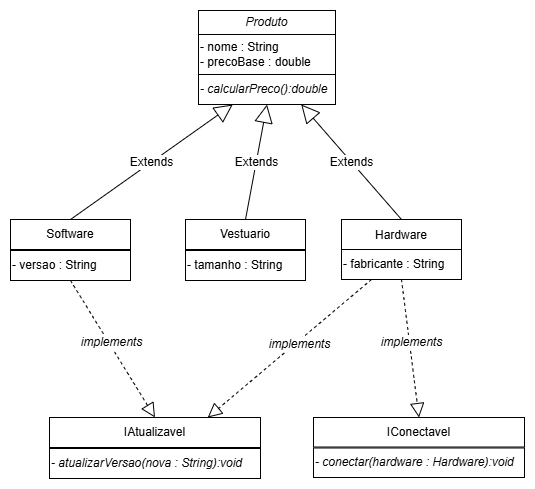

The diagram above was exported from draw.io. Its source (the exported page's mxGraphModel, read from the mxfile embedded in the PNG):
<mxGraphModel dx="1266" dy="917" grid="0" gridSize="10" guides="1" tooltips="1" connect="1" arrows="1" fold="1" page="0" pageScale="1" pageWidth="827" pageHeight="1169" math="0" shadow="0">
  <root>
    <mxCell id="0" />
    <mxCell id="1" parent="0" />
    <mxCell id="S_soXjXPB6ESp-O5LCIo-4" value="Extends" style="endArrow=block;endSize=16;endFill=0;html=1;rounded=0;fontSize=12;curved=1;exitX=0.5;exitY=0;exitDx=0;exitDy=0;entryX=0.25;entryY=1;entryDx=0;entryDy=0;" edge="1" parent="1" source="S_soXjXPB6ESp-O5LCIo-2" target="S_soXjXPB6ESp-O5LCIo-10">
      <mxGeometry width="160" relative="1" as="geometry">
        <mxPoint x="121" y="200" as="sourcePoint" />
        <mxPoint x="155" y="64" as="targetPoint" />
      </mxGeometry>
    </mxCell>
    <mxCell id="S_soXjXPB6ESp-O5LCIo-5" value="Extends" style="endArrow=block;endSize=16;endFill=0;html=1;rounded=0;fontSize=12;curved=1;entryX=0.75;entryY=1;entryDx=0;entryDy=0;exitX=0.5;exitY=0;exitDx=0;exitDy=0;" edge="1" parent="1" source="S_soXjXPB6ESp-O5LCIo-3" target="S_soXjXPB6ESp-O5LCIo-10">
      <mxGeometry width="160" relative="1" as="geometry">
        <mxPoint x="298" y="200" as="sourcePoint" />
        <mxPoint x="216" y="55" as="targetPoint" />
      </mxGeometry>
    </mxCell>
    <mxCell id="S_soXjXPB6ESp-O5LCIo-11" value="" style="group" vertex="1" connectable="0" parent="1">
      <mxGeometry x="135" y="-69" width="137" height="94" as="geometry" />
    </mxCell>
    <mxCell id="S_soXjXPB6ESp-O5LCIo-7" value="" style="group" vertex="1" connectable="0" parent="S_soXjXPB6ESp-O5LCIo-11">
      <mxGeometry width="137" height="64" as="geometry" />
    </mxCell>
    <mxCell id="S_soXjXPB6ESp-O5LCIo-1" value="- nome : String&lt;div&gt;- precoBase : double&lt;/div&gt;" style="rounded=0;whiteSpace=wrap;html=1;align=left;" vertex="1" parent="S_soXjXPB6ESp-O5LCIo-7">
      <mxGeometry y="24" width="137" height="40" as="geometry" />
    </mxCell>
    <mxCell id="S_soXjXPB6ESp-O5LCIo-6" value="&lt;i&gt;Produto&lt;/i&gt;" style="rounded=0;whiteSpace=wrap;html=1;" vertex="1" parent="S_soXjXPB6ESp-O5LCIo-7">
      <mxGeometry width="137" height="24" as="geometry" />
    </mxCell>
    <mxCell id="S_soXjXPB6ESp-O5LCIo-10" value="&lt;i&gt;- calcularPreco():double&lt;/i&gt;" style="rounded=0;whiteSpace=wrap;html=1;align=left;" vertex="1" parent="S_soXjXPB6ESp-O5LCIo-11">
      <mxGeometry y="64" width="137" height="30" as="geometry" />
    </mxCell>
    <mxCell id="S_soXjXPB6ESp-O5LCIo-12" value="" style="group" vertex="1" connectable="0" parent="1">
      <mxGeometry x="-53" y="140" width="120" height="61" as="geometry" />
    </mxCell>
    <mxCell id="S_soXjXPB6ESp-O5LCIo-2" value="Software" style="rounded=0;whiteSpace=wrap;html=1;" vertex="1" parent="S_soXjXPB6ESp-O5LCIo-12">
      <mxGeometry width="120" height="30" as="geometry" />
    </mxCell>
    <mxCell id="S_soXjXPB6ESp-O5LCIo-8" value="- versao : String" style="rounded=0;whiteSpace=wrap;html=1;align=left;" vertex="1" parent="S_soXjXPB6ESp-O5LCIo-12">
      <mxGeometry y="31" width="120" height="30" as="geometry" />
    </mxCell>
    <mxCell id="S_soXjXPB6ESp-O5LCIo-13" value="" style="group" vertex="1" connectable="0" parent="1">
      <mxGeometry x="278" y="140" width="120" height="60" as="geometry" />
    </mxCell>
    <mxCell id="S_soXjXPB6ESp-O5LCIo-3" value="Hardware" style="rounded=0;whiteSpace=wrap;html=1;" vertex="1" parent="S_soXjXPB6ESp-O5LCIo-13">
      <mxGeometry width="120" height="31" as="geometry" />
    </mxCell>
    <mxCell id="S_soXjXPB6ESp-O5LCIo-9" value="- fabricante : String" style="rounded=0;whiteSpace=wrap;html=1;align=left;" vertex="1" parent="S_soXjXPB6ESp-O5LCIo-13">
      <mxGeometry y="30" width="120" height="30" as="geometry" />
    </mxCell>
    <mxCell id="S_soXjXPB6ESp-O5LCIo-14" value="" style="group" vertex="1" connectable="0" parent="1">
      <mxGeometry x="122" y="140" width="120" height="61" as="geometry" />
    </mxCell>
    <mxCell id="S_soXjXPB6ESp-O5LCIo-15" value="Vestuario" style="rounded=0;whiteSpace=wrap;html=1;" vertex="1" parent="S_soXjXPB6ESp-O5LCIo-14">
      <mxGeometry width="120" height="30" as="geometry" />
    </mxCell>
    <mxCell id="S_soXjXPB6ESp-O5LCIo-16" value="- tamanho : String" style="rounded=0;whiteSpace=wrap;html=1;align=left;" vertex="1" parent="S_soXjXPB6ESp-O5LCIo-14">
      <mxGeometry y="31" width="120" height="30" as="geometry" />
    </mxCell>
    <mxCell id="S_soXjXPB6ESp-O5LCIo-18" value="Extends" style="endArrow=block;endSize=16;endFill=0;html=1;rounded=0;fontSize=12;curved=1;entryX=0.5;entryY=1;entryDx=0;entryDy=0;exitX=0.5;exitY=0;exitDx=0;exitDy=0;" edge="1" parent="1" source="S_soXjXPB6ESp-O5LCIo-15" target="S_soXjXPB6ESp-O5LCIo-10">
      <mxGeometry width="160" relative="1" as="geometry">
        <mxPoint x="348" y="150" as="sourcePoint" />
        <mxPoint x="248" y="35" as="targetPoint" />
      </mxGeometry>
    </mxCell>
    <mxCell id="S_soXjXPB6ESp-O5LCIo-19" value="" style="group" vertex="1" connectable="0" parent="1">
      <mxGeometry x="-14" y="338" width="211" height="61" as="geometry" />
    </mxCell>
    <mxCell id="S_soXjXPB6ESp-O5LCIo-20" value="IAtualizavel" style="rounded=0;whiteSpace=wrap;html=1;" vertex="1" parent="S_soXjXPB6ESp-O5LCIo-19">
      <mxGeometry width="211" height="30" as="geometry" />
    </mxCell>
    <mxCell id="S_soXjXPB6ESp-O5LCIo-21" value="&lt;i&gt;- atualizarVersao(nova : String):void&lt;/i&gt;" style="rounded=0;whiteSpace=wrap;html=1;align=left;" vertex="1" parent="S_soXjXPB6ESp-O5LCIo-19">
      <mxGeometry y="31" width="211" height="30" as="geometry" />
    </mxCell>
    <mxCell id="S_soXjXPB6ESp-O5LCIo-22" value="" style="endArrow=block;dashed=1;endFill=0;endSize=12;html=1;rounded=0;fontSize=12;curved=1;exitX=0.5;exitY=1;exitDx=0;exitDy=0;entryX=0.5;entryY=0;entryDx=0;entryDy=0;" edge="1" parent="1" source="S_soXjXPB6ESp-O5LCIo-8" target="S_soXjXPB6ESp-O5LCIo-20">
      <mxGeometry width="160" relative="1" as="geometry">
        <mxPoint x="101" y="201" as="sourcePoint" />
        <mxPoint x="261" y="201" as="targetPoint" />
      </mxGeometry>
    </mxCell>
    <mxCell id="S_soXjXPB6ESp-O5LCIo-23" value="&lt;i&gt;implements&lt;/i&gt;" style="edgeLabel;html=1;align=center;verticalAlign=middle;resizable=0;points=[];fontSize=12;" vertex="1" connectable="0" parent="S_soXjXPB6ESp-O5LCIo-22">
      <mxGeometry x="-0.094" y="2" relative="1" as="geometry">
        <mxPoint as="offset" />
      </mxGeometry>
    </mxCell>
    <mxCell id="S_soXjXPB6ESp-O5LCIo-24" value="" style="group" vertex="1" connectable="0" parent="1">
      <mxGeometry x="250" y="338" width="211" height="60" as="geometry" />
    </mxCell>
    <mxCell id="S_soXjXPB6ESp-O5LCIo-25" value="IConectavel" style="rounded=0;whiteSpace=wrap;html=1;" vertex="1" parent="S_soXjXPB6ESp-O5LCIo-24">
      <mxGeometry width="211" height="29.508196721311474" as="geometry" />
    </mxCell>
    <mxCell id="S_soXjXPB6ESp-O5LCIo-26" value="&lt;i&gt;- conectar(hardware : Hardware):void&lt;/i&gt;" style="rounded=0;whiteSpace=wrap;html=1;align=left;" vertex="1" parent="S_soXjXPB6ESp-O5LCIo-24">
      <mxGeometry y="30.491803278688526" width="211" height="29.508196721311474" as="geometry" />
    </mxCell>
    <mxCell id="S_soXjXPB6ESp-O5LCIo-27" value="" style="endArrow=block;dashed=1;endFill=0;endSize=12;html=1;rounded=0;fontSize=12;curved=1;exitX=0.5;exitY=1;exitDx=0;exitDy=0;entryX=0.5;entryY=0;entryDx=0;entryDy=0;" edge="1" parent="1" source="S_soXjXPB6ESp-O5LCIo-9" target="S_soXjXPB6ESp-O5LCIo-25">
      <mxGeometry width="160" relative="1" as="geometry">
        <mxPoint x="17" y="211" as="sourcePoint" />
        <mxPoint x="102" y="348" as="targetPoint" />
      </mxGeometry>
    </mxCell>
    <mxCell id="S_soXjXPB6ESp-O5LCIo-28" value="&lt;i&gt;implements&lt;/i&gt;" style="edgeLabel;html=1;align=center;verticalAlign=middle;resizable=0;points=[];fontSize=12;" vertex="1" connectable="0" parent="S_soXjXPB6ESp-O5LCIo-27">
      <mxGeometry x="-0.094" y="2" relative="1" as="geometry">
        <mxPoint as="offset" />
      </mxGeometry>
    </mxCell>
    <mxCell id="S_soXjXPB6ESp-O5LCIo-29" value="" style="endArrow=block;dashed=1;endFill=0;endSize=12;html=1;rounded=0;fontSize=12;curved=1;exitX=0.25;exitY=1;exitDx=0;exitDy=0;entryX=0.75;entryY=0;entryDx=0;entryDy=0;" edge="1" parent="1" source="S_soXjXPB6ESp-O5LCIo-9" target="S_soXjXPB6ESp-O5LCIo-20">
      <mxGeometry width="160" relative="1" as="geometry">
        <mxPoint x="17" y="211" as="sourcePoint" />
        <mxPoint x="102" y="348" as="targetPoint" />
      </mxGeometry>
    </mxCell>
    <mxCell id="S_soXjXPB6ESp-O5LCIo-30" value="&lt;i&gt;implements&lt;/i&gt;" style="edgeLabel;html=1;align=center;verticalAlign=middle;resizable=0;points=[];fontSize=12;" vertex="1" connectable="0" parent="S_soXjXPB6ESp-O5LCIo-29">
      <mxGeometry x="-0.094" y="2" relative="1" as="geometry">
        <mxPoint as="offset" />
      </mxGeometry>
    </mxCell>
  </root>
</mxGraphModel>